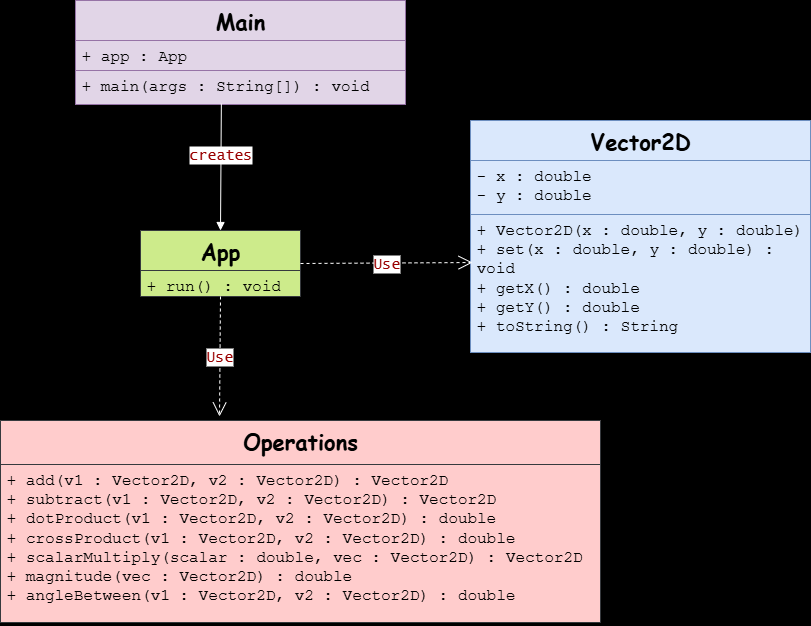

The diagram above was exported from draw.io. Its source (the exported page's mxGraphModel, read from the mxfile embedded in the PNG):
<mxGraphModel dx="872" dy="537" grid="1" gridSize="10" guides="1" tooltips="1" connect="1" arrows="1" fold="1" page="1" pageScale="1" pageWidth="850" pageHeight="1100" background="#000000" math="0" shadow="0">
  <root>
    <mxCell id="0" />
    <mxCell id="1" parent="0" />
    <mxCell id="K1-9URJ34Cs5SDWLUtdX-1" value="&lt;font style=&quot;font-size: 22px;&quot; face=&quot;Comic Sans MS&quot;&gt;Operations&lt;/font&gt;" style="swimlane;fontStyle=1;align=center;verticalAlign=top;childLayout=stackLayout;horizontal=1;startSize=44;horizontalStack=0;resizeParent=1;resizeParentMax=0;resizeLast=0;collapsible=1;marginBottom=0;whiteSpace=wrap;html=1;fillColor=#ffcccc;strokeColor=#36393d;" vertex="1" parent="1">
      <mxGeometry x="20" y="480" width="600" height="202" as="geometry" />
    </mxCell>
    <mxCell id="K1-9URJ34Cs5SDWLUtdX-4" value="&lt;font style=&quot;font-size: 16px;&quot; face=&quot;Courier New&quot;&gt;+ add(v1 : Vector2D, v2 : Vector2D) : Vector2D&lt;/font&gt;&lt;div&gt;&lt;font style=&quot;font-size: 16px;&quot; face=&quot;Courier New&quot;&gt;+ subtract(v1 : Vector2D, v2 : Vector2D) : Vector2D&lt;/font&gt;&lt;/div&gt;&lt;div&gt;&lt;font style=&quot;font-size: 16px;&quot; face=&quot;Courier New&quot;&gt;+ dotProduct(v1 : Vector2D, v2 : Vector2D) : double&lt;/font&gt;&lt;/div&gt;&lt;div&gt;&lt;font style=&quot;font-size: 16px;&quot; face=&quot;Courier New&quot;&gt;+ crossProduct(v1 : Vector2D, v2 : Vector2D) : double&lt;/font&gt;&lt;/div&gt;&lt;div&gt;&lt;font style=&quot;font-size: 16px;&quot; face=&quot;Courier New&quot;&gt;+ scalarMultiply(scalar : double, vec : Vector2D) : Vector2D&lt;/font&gt;&lt;/div&gt;&lt;div&gt;&lt;font style=&quot;font-size: 16px;&quot; face=&quot;Courier New&quot;&gt;+ magnitude(vec : Vector2D) : double&lt;/font&gt;&lt;/div&gt;&lt;div&gt;&lt;font style=&quot;font-size: 16px;&quot; face=&quot;Courier New&quot;&gt;+ angleBetween(v1 : Vector2D, v2 : Vector2D) : double&lt;/font&gt;&lt;/div&gt;" style="text;strokeColor=#36393d;fillColor=#ffcccc;align=left;verticalAlign=top;spacingLeft=4;spacingRight=4;overflow=hidden;rotatable=0;points=[[0,0.5],[1,0.5]];portConstraint=eastwest;whiteSpace=wrap;html=1;" vertex="1" parent="K1-9URJ34Cs5SDWLUtdX-1">
      <mxGeometry y="44" width="600" height="158" as="geometry" />
    </mxCell>
    <mxCell id="K1-9URJ34Cs5SDWLUtdX-5" value="&lt;font style=&quot;font-size: 22px;&quot; face=&quot;Comic Sans MS&quot;&gt;Vector2D&lt;/font&gt;" style="swimlane;fontStyle=1;align=center;verticalAlign=top;childLayout=stackLayout;horizontal=1;startSize=40;horizontalStack=0;resizeParent=1;resizeParentMax=0;resizeLast=0;collapsible=1;marginBottom=0;whiteSpace=wrap;html=1;fillColor=#dae8fc;strokeColor=#6c8ebf;" vertex="1" parent="1">
      <mxGeometry x="490" y="180" width="340" height="232" as="geometry" />
    </mxCell>
    <mxCell id="K1-9URJ34Cs5SDWLUtdX-6" value="&lt;font style=&quot;font-size: 16px;&quot; face=&quot;Courier New&quot;&gt;- x : double&lt;/font&gt;&lt;div&gt;&lt;font style=&quot;font-size: 16px;&quot; face=&quot;Courier New&quot;&gt;- y : double&amp;nbsp;&lt;/font&gt;&lt;/div&gt;" style="text;strokeColor=#6c8ebf;fillColor=#dae8fc;align=left;verticalAlign=top;spacingLeft=4;spacingRight=4;overflow=hidden;rotatable=0;points=[[0,0.5],[1,0.5]];portConstraint=eastwest;whiteSpace=wrap;html=1;" vertex="1" parent="K1-9URJ34Cs5SDWLUtdX-5">
      <mxGeometry y="40" width="340" height="54" as="geometry" />
    </mxCell>
    <mxCell id="K1-9URJ34Cs5SDWLUtdX-8" value="&lt;font style=&quot;font-size: 16px;&quot; face=&quot;Courier New&quot;&gt;+ Vector2D(x : double, y : double)&lt;/font&gt;&lt;div&gt;&lt;font style=&quot;font-size: 16px;&quot; face=&quot;Courier New&quot;&gt;+ set(x : double, y : double) : void&lt;/font&gt;&lt;/div&gt;&lt;div&gt;&lt;font style=&quot;font-size: 16px;&quot; face=&quot;Courier New&quot;&gt;+ getX() : double&lt;/font&gt;&lt;/div&gt;&lt;div&gt;&lt;font style=&quot;font-size: 16px;&quot; face=&quot;Courier New&quot;&gt;+ getY() : double&lt;/font&gt;&lt;/div&gt;&lt;div&gt;&lt;font style=&quot;font-size: 16px;&quot; face=&quot;Courier New&quot;&gt;+ toString() : String&lt;/font&gt;&lt;/div&gt;" style="text;strokeColor=#6c8ebf;fillColor=#dae8fc;align=left;verticalAlign=top;spacingLeft=4;spacingRight=4;overflow=hidden;rotatable=0;points=[[0,0.5],[1,0.5]];portConstraint=eastwest;whiteSpace=wrap;html=1;" vertex="1" parent="K1-9URJ34Cs5SDWLUtdX-5">
      <mxGeometry y="94" width="340" height="138" as="geometry" />
    </mxCell>
    <mxCell id="K1-9URJ34Cs5SDWLUtdX-9" value="&lt;font style=&quot;font-size: 22px;&quot; face=&quot;Comic Sans MS&quot;&gt;App&lt;/font&gt;" style="swimlane;fontStyle=1;align=center;verticalAlign=top;childLayout=stackLayout;horizontal=1;startSize=40;horizontalStack=0;resizeParent=1;resizeParentMax=0;resizeLast=0;collapsible=1;marginBottom=0;whiteSpace=wrap;html=1;fillColor=#cdeb8b;strokeColor=#36393d;" vertex="1" parent="1">
      <mxGeometry x="160" y="290" width="160" height="66" as="geometry" />
    </mxCell>
    <mxCell id="K1-9URJ34Cs5SDWLUtdX-12" value="&lt;font face=&quot;Courier New&quot; style=&quot;font-size: 16px;&quot;&gt;+ run() : void&lt;/font&gt;" style="text;strokeColor=#36393d;fillColor=#cdeb8b;align=left;verticalAlign=top;spacingLeft=4;spacingRight=4;overflow=hidden;rotatable=0;points=[[0,0.5],[1,0.5]];portConstraint=eastwest;whiteSpace=wrap;html=1;" vertex="1" parent="K1-9URJ34Cs5SDWLUtdX-9">
      <mxGeometry y="40" width="160" height="26" as="geometry" />
    </mxCell>
    <mxCell id="K1-9URJ34Cs5SDWLUtdX-13" value="&lt;font style=&quot;font-size: 22px;&quot; face=&quot;Comic Sans MS&quot;&gt;Main&lt;/font&gt;" style="swimlane;fontStyle=1;align=center;verticalAlign=top;childLayout=stackLayout;horizontal=1;startSize=40;horizontalStack=0;resizeParent=1;resizeParentMax=0;resizeLast=0;collapsible=1;marginBottom=0;whiteSpace=wrap;html=1;fillColor=#e1d5e7;strokeColor=#9673a6;" vertex="1" parent="1">
      <mxGeometry x="95" y="60" width="330" height="104" as="geometry" />
    </mxCell>
    <mxCell id="K1-9URJ34Cs5SDWLUtdX-14" value="&lt;font style=&quot;font-size: 16px;&quot; face=&quot;Courier New&quot;&gt;+ app : App&lt;/font&gt;" style="text;strokeColor=#9673a6;fillColor=#e1d5e7;align=left;verticalAlign=top;spacingLeft=4;spacingRight=4;overflow=hidden;rotatable=0;points=[[0,0.5],[1,0.5]];portConstraint=eastwest;whiteSpace=wrap;html=1;" vertex="1" parent="K1-9URJ34Cs5SDWLUtdX-13">
      <mxGeometry y="40" width="330" height="30" as="geometry" />
    </mxCell>
    <mxCell id="K1-9URJ34Cs5SDWLUtdX-16" value="&lt;font style=&quot;font-size: 16px;&quot; face=&quot;Courier New&quot;&gt;+ main(args : String[]) : void&lt;/font&gt;" style="text;strokeColor=#9673a6;fillColor=#e1d5e7;align=left;verticalAlign=top;spacingLeft=4;spacingRight=4;overflow=hidden;rotatable=0;points=[[0,0.5],[1,0.5]];portConstraint=eastwest;whiteSpace=wrap;html=1;" vertex="1" parent="K1-9URJ34Cs5SDWLUtdX-13">
      <mxGeometry y="70" width="330" height="34" as="geometry" />
    </mxCell>
    <mxCell id="K1-9URJ34Cs5SDWLUtdX-17" value="&lt;font face=&quot;Lucida Console&quot; style=&quot;font-size: 15px; color: rgb(153, 0, 0);&quot;&gt;creates&lt;/font&gt;" style="html=1;verticalAlign=bottom;endArrow=block;curved=0;rounded=0;exitX=0.442;exitY=0.971;exitDx=0;exitDy=0;exitPerimeter=0;entryX=0.5;entryY=0;entryDx=0;entryDy=0;strokeColor=#FFFFFF;" edge="1" parent="1" source="K1-9URJ34Cs5SDWLUtdX-16" target="K1-9URJ34Cs5SDWLUtdX-9">
      <mxGeometry width="80" relative="1" as="geometry">
        <mxPoint x="390" y="270" as="sourcePoint" />
        <mxPoint x="470" y="270" as="targetPoint" />
      </mxGeometry>
    </mxCell>
    <mxCell id="K1-9URJ34Cs5SDWLUtdX-18" value="&lt;font face=&quot;Lucida Console&quot; style=&quot;font-size: 15px; color: rgb(153, 0, 0);&quot;&gt;Use&lt;/font&gt;" style="endArrow=open;endSize=12;dashed=1;html=1;rounded=0;exitX=1;exitY=0.5;exitDx=0;exitDy=0;entryX=0.006;entryY=0.348;entryDx=0;entryDy=0;entryPerimeter=0;strokeColor=#FFFFFF;" edge="1" parent="1" source="K1-9URJ34Cs5SDWLUtdX-9" target="K1-9URJ34Cs5SDWLUtdX-8">
      <mxGeometry width="160" relative="1" as="geometry">
        <mxPoint x="350" y="280" as="sourcePoint" />
        <mxPoint x="510" y="280" as="targetPoint" />
      </mxGeometry>
    </mxCell>
    <mxCell id="K1-9URJ34Cs5SDWLUtdX-19" value="&lt;font face=&quot;Lucida Console&quot; style=&quot;font-size: 15px; color: rgb(153, 0, 0);&quot;&gt;Use&lt;/font&gt;" style="endArrow=open;endSize=12;dashed=1;html=1;rounded=0;exitX=0.5;exitY=1;exitDx=0;exitDy=0;entryX=0.365;entryY=-0.02;entryDx=0;entryDy=0;entryPerimeter=0;strokeColor=#FFFFFF;" edge="1" parent="1" source="K1-9URJ34Cs5SDWLUtdX-9" target="K1-9URJ34Cs5SDWLUtdX-1">
      <mxGeometry width="160" relative="1" as="geometry">
        <mxPoint x="350" y="280" as="sourcePoint" />
        <mxPoint x="510" y="280" as="targetPoint" />
      </mxGeometry>
    </mxCell>
  </root>
</mxGraphModel>